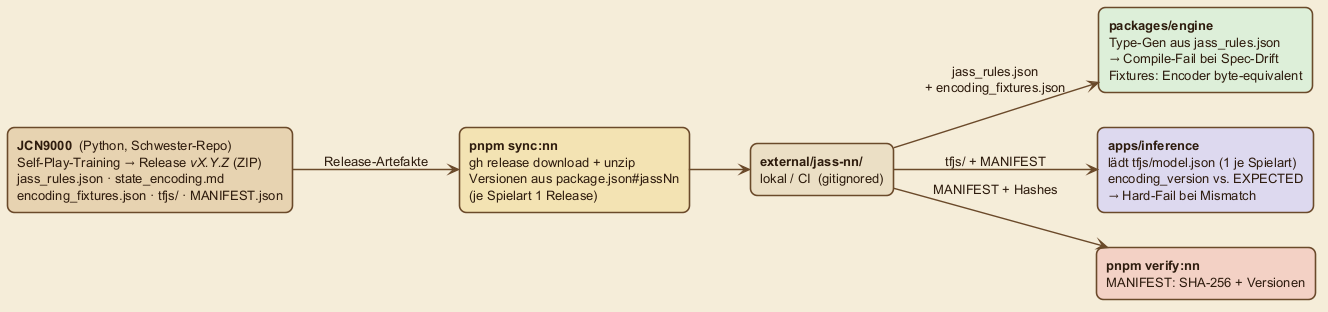

The diagram above was rendered by PlantUML. Its source (embedded in the PNG):
@startuml nn-pipeline
' Helle "Karte" — lesbar auf GitHub hell wie dunkel (s. architecture.puml).
skinparam backgroundColor #F4ECD8
skinparam shadowing false
skinparam defaultFontName "DejaVu Sans"
skinparam defaultFontColor #2E1C0E
skinparam defaultFontSize 13
skinparam ArrowColor #6B4A2B
skinparam ArrowThickness 1.4
skinparam ArrowFontColor #2E1C0E
skinparam roundCorner 14
skinparam rectangle {
  BorderColor #6B4A2B
  BorderThickness 1.6
  FontColor #2E1C0E
}
left to right direction

rectangle "<b>JCN9000</b>  (Python, Schwester-Repo)\nSelf-Play-Training → Release <i>vX.Y.Z</i> (ZIP)\njass_rules.json · state_encoding.md\nencoding_fixtures.json · tfjs/ · MANIFEST.json" as nn #E7D2B0

rectangle "<b>pnpm sync:nn</b>\ngh release download + unzip\nVersionen aus package.json#jassNn\n(je Spielart 1 Release)" as sync #F3E3B3

rectangle "<b>external/jass-nn/</b>\nlokal / CI  (gitignored)" as ext #EADFC4

rectangle "<b>packages/engine</b>\nType-Gen aus jass_rules.json\n→ Compile-Fail bei Spec-Drift\nFixtures: Encoder byte-equivalent" as engine #DCEFD8
rectangle "<b>apps/inference</b>\nlädt tfjs/model.json (1 je Spielart)\nencoding_version vs. EXPECTED\n→ Hard-Fail bei Mismatch" as inf #DCD8EF
rectangle "<b>pnpm verify:nn</b>\nMANIFEST: SHA-256 + Versionen" as verify #F2D0C5

nn --> sync : Release-Artefakte
sync --> ext
ext --> engine : jass_rules.json\n+ encoding_fixtures.json
ext --> inf : tfjs/ + MANIFEST
ext --> verify : MANIFEST + Hashes
@enduml